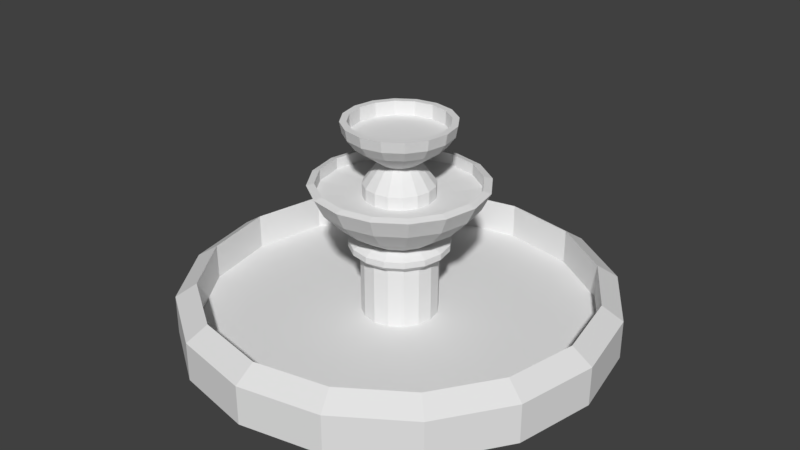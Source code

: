 # Source: TrappedFountain.blend  (saved by Blender 2.79.0; exported with 4.5.12 LTS)
import bpy
from mathutils import Matrix  # noqa: F401  (used for matrix-valued properties, if any)

bpy.ops.wm.read_factory_settings(use_empty=True)
scene = bpy.context.scene
scene.name = 'Scene'

# ---- collections
col_collection_1 = bpy.data.collections.new('Collection 1'); scene.collection.children.link(col_collection_1)

# ---- world
world_world = bpy.data.worlds.new('World'); scene.world = world_world
world_world.color = (0.05088, 0.05088, 0.05088)
world_world.use_sun_shadow = False
world_world.sun_shadow_jitter_overblur = 0.0
world_world.cycles.sampling_method = 'MANUAL'

# ---- meshes
me_cylinder_002 = bpy.data.meshes.new('Cylinder.002')
me_cylinder_002.from_pydata([(4.679e-08, 0.6251, -0.9674), (4.679e-08, 0.6251, 0.2828), (0.2392, 0.5775, -0.9674), (0.2392, 0.5775, 0.2828), (0.442, 0.442, -0.9674), (0.442, 0.442, 0.2828), (0.5775, 0.2392, -0.9674), (0.5775, 0.2392, 0.2828), (0.6251, -3.57e-08, -0.9674), (0.6251, -3.57e-08, 0.2828), (0.5775, -0.2392, -0.9674), (0.5775, -0.2392, 0.2828), (0.442, -0.442, -0.9674), (0.442, -0.442, 0.2828), (0.2392, -0.5775, -0.9674), (0.2392, -0.5775, 0.2828), (1.412e-07, -0.6251, -0.9674), (1.412e-07, -0.6251, 0.2828), (-0.2392, -0.5775, -0.9674), (-0.2392, -0.5775, 0.2828), (-0.442, -0.442, -0.9674), (-0.442, -0.442, 0.2828), (-0.5775, -0.2392, -0.9674), (-0.5775, -0.2392, 0.2828), (-0.6251, -9.264e-10, -0.9674), (-0.6251, -9.264e-10, 0.2828), (-0.5775, 0.2392, -0.9674), (-0.5775, 0.2392, 0.2828), (-0.442, 0.442, -0.9674), (-0.442, 0.442, 0.2828), (-0.2392, 0.5775, -0.9674), (-0.2392, 0.5775, 0.2828), (3.626e-08, 0.8088, 0.4258), (0.3095, 0.7473, 0.4258), (0.5719, 0.5719, 0.4258), (0.7473, 0.3095, 0.4258), (0.8088, -4.401e-08, 0.4258), (0.7473, -0.3095, 0.4258), (0.5719, -0.5719, 0.4258), (0.3095, -0.7473, 0.4258), (1.584e-07, -0.8088, 0.4258), (-0.3095, -0.7473, 0.4258), (-0.5719, -0.5719, 0.4258), (-0.7473, -0.3095, 0.4258), (-0.8088, 9.915e-10, 0.4258), (-0.7473, 0.3095, 0.4258), (-0.5719, 0.5719, 0.4258), (-0.3095, 0.7473, 0.4258), (3.887e-08, 0.8088, 0.5256), (0.3095, 0.7473, 0.5256), (0.5719, 0.5719, 0.5256), (0.7473, 0.3095, 0.5256), (0.8088, -4.401e-08, 0.5256), (0.7473, -0.3095, 0.5256), (0.5719, -0.5719, 0.5256), (0.3095, -0.7473, 0.5256), (1.61e-07, -0.8088, 0.5256), (-0.3095, -0.7473, 0.5256), (-0.5719, -0.5719, 0.5256), (-0.7473, -0.3095, 0.5256), (-0.8088, 9.915e-10, 0.5256), (-0.7473, 0.3095, 0.5256), (-0.5719, 0.5719, 0.5256), (-0.3095, 0.7473, 0.5256), (5.498e-08, 0.5996, 0.6262), (0.2295, 0.554, 0.6262), (0.424, 0.424, 0.6262), (0.554, 0.2295, 0.6262), (0.5996, -2.877e-08, 0.6262), (0.554, -0.2295, 0.6262), (0.424, -0.424, 0.6262), (0.2295, -0.554, 0.6262), (1.455e-07, -0.5996, 0.6262), (-0.2295, -0.554, 0.6262), (-0.424, -0.424, 0.6262), (-0.554, -0.2295, 0.6262), (-0.5996, 4.59e-09, 0.6262), (-0.554, 0.2295, 0.6262), (-0.424, 0.424, 0.6262), (-0.2295, 0.554, 0.6262), (-2.036e-09, 0.9916, 0.8951), (0.3795, 0.9161, 0.8951), (0.7011, 0.7011, 0.8951), (0.9161, 0.3795, 0.8951), (0.9916, -5.732e-08, 0.8951), (0.9161, -0.3795, 0.8951), (0.7011, -0.7011, 0.8951), (0.3795, -0.9161, 0.8951), (1.477e-07, -0.9916, 0.8951), (-0.3795, -0.9161, 0.8951), (-0.7011, -0.7011, 0.8951), (-0.9161, -0.3795, 0.8951), (-0.9916, -2.151e-09, 0.8951), (-0.9161, 0.3795, 0.8951), (-0.7011, 0.7011, 0.8951), (-0.3795, 0.9161, 0.8951), (-2.877e-08, 1.282, 1.201), (0.4904, 1.184, 1.201), (0.9062, 0.9062, 1.201), (1.184, 0.4904, 1.201), (1.282, -7.953e-08, 1.201), (1.184, -0.4904, 1.201), (0.9062, -0.9062, 1.201), (0.4904, -1.184, 1.201), (1.647e-07, -1.282, 1.201), (-0.4904, -1.184, 1.201), (-0.9062, -0.9062, 1.201), (-1.184, -0.4904, 1.201), (-1.282, -8.227e-09, 1.201), (-1.184, 0.4904, 1.201), (-0.9062, 0.9062, 1.201), (-0.4904, 1.184, 1.201), (-4.597e-08, 1.427, 1.493), (0.5459, 1.318, 1.493), (1.009, 1.009, 1.493), (1.318, 0.5459, 1.493), (1.427, -8.768e-08, 1.493), (1.318, -0.5459, 1.493), (1.009, -1.009, 1.493), (0.5459, -1.318, 1.493), (1.694e-07, -1.427, 1.493), (-0.5459, -1.318, 1.493), (-1.009, -1.009, 1.493), (-1.318, -0.5459, 1.493), (-1.427, -8.315e-09, 1.493), (-1.318, 0.5459, 1.493), (-1.009, 1.009, 1.493), (-0.5459, 1.318, 1.493), (-4.929e-08, 1.288, 1.528), (0.4968, 1.189, 1.528), (0.918, 0.9078, 1.528), (1.199, 0.4866, 1.528), (1.298, -0.01018, 1.528), (1.199, -0.507, 1.528), (0.918, -0.9282, 1.528), (0.4968, -1.21, 1.528), (1.467e-07, -1.308, 1.528), (-0.4968, -1.21, 1.528), (-0.918, -0.9282, 1.528), (-1.199, -0.507, 1.528), (-1.298, -0.01018, 1.528), (-1.199, 0.4866, 1.528), (-0.918, 0.9078, 1.528), (-0.4968, 1.189, 1.528), (-4.279e-08, 1.288, 1.341), (0.4968, 1.189, 1.341), (0.918, 0.9078, 1.341), (1.199, 0.4866, 1.341), (1.298, -0.01018, 1.341), (1.199, -0.507, 1.341), (0.918, -0.9282, 1.341), (0.4968, -1.21, 1.341), (1.532e-07, -1.308, 1.341), (-0.4968, -1.21, 1.341), (-0.918, -0.9282, 1.341), (-1.199, -0.507, 1.341), (-1.298, -0.01018, 1.341), (-1.199, 0.4866, 1.341), (-0.918, 0.9078, 1.341), (-0.4968, 1.189, 1.341), (3.115e-08, 0.8381, 1.305), (0.3246, 0.7736, 1.305), (0.5998, 0.5897, 1.305), (0.7837, 0.3145, 1.305), (0.8483, -0.01018, 1.305), (0.7837, -0.3348, 1.305), (0.5998, -0.61, 1.305), (0.3246, -0.7939, 1.305), (1.592e-07, -0.8585, 1.305), (-0.3246, -0.7939, 1.305), (-0.5998, -0.61, 1.305), (-0.7837, -0.3348, 1.305), (-0.8483, -0.01018, 1.305), (-0.7837, 0.3145, 1.305), (-0.5998, 0.5897, 1.305), (-0.3246, 0.7736, 1.305), (5.262e-08, 0.5664, 1.294), (0.2207, 0.5225, 1.294), (0.4077, 0.3975, 1.294), (0.5327, 0.2105, 1.294), (0.5766, -0.01018, 1.294), (0.5327, -0.2308, 1.294), (0.4077, -0.4179, 1.294), (0.2207, -0.5429, 1.294), (1.397e-07, -0.5868, 1.294), (-0.2207, -0.5429, 1.294), (-0.4077, -0.4179, 1.294), (-0.5327, -0.2308, 1.294), (-0.5766, -0.01018, 1.294), (-0.5327, 0.2105, 1.294), (-0.4077, 0.3975, 1.294), (-0.2207, 0.5225, 1.294), (3.105e-08, 0.5664, 1.499), (0.2207, 0.5225, 1.499), (0.4077, 0.3975, 1.499), (0.5327, 0.2105, 1.499), (0.5766, -0.01018, 1.499), (0.5327, -0.2308, 1.499), (0.4077, -0.4179, 1.499), (0.2207, -0.5429, 1.499), (1.181e-07, -0.5868, 1.499), (-0.2207, -0.5429, 1.499), (-0.4077, -0.4179, 1.499), (-0.5327, -0.2308, 1.499), (-0.5766, -0.01018, 1.499), (-0.5327, 0.2105, 1.499), (-0.4077, 0.3975, 1.499), (-0.2207, 0.5225, 1.499), (9.687e-08, 0.4383, 1.673), (0.1716, 0.4041, 1.673), (0.3171, 0.3069, 1.673), (0.4143, 0.1614, 1.673), (0.4484, -0.01018, 1.673), (0.4143, -0.1818, 1.673), (0.3171, -0.3273, 1.673), (0.1716, -0.4245, 1.673), (1.646e-07, -0.4586, 1.673), (-0.1716, -0.4245, 1.673), (-0.3171, -0.3273, 1.673), (-0.4143, -0.1818, 1.673), (-0.4484, -0.01018, 1.673), (-0.4143, 0.1614, 1.673), (-0.3171, 0.3069, 1.673), (-0.1716, 0.4041, 1.673), (1.477e-07, 0.2952, 1.845), (0.1169, 0.2719, 1.845), (0.2159, 0.2057, 1.845), (0.2821, 0.1067, 1.845), (0.3054, -0.01018, 1.845), (0.2821, -0.127, 1.845), (0.2159, -0.2261, 1.845), (0.1169, -0.2923, 1.845), (1.938e-07, -0.3155, 1.845), (-0.1169, -0.2923, 1.845), (-0.2159, -0.2261, 1.845), (-0.2821, -0.127, 1.845), (-0.3054, -0.01018, 1.845), (-0.2821, 0.1067, 1.845), (-0.2159, 0.2057, 1.845), (-0.1169, 0.2719, 1.845), (1.614e-07, 0.727, 2.159), (0.2821, 0.6709, 2.159), (0.5213, 0.5111, 2.159), (0.6811, 0.2719, 2.159), (0.7372, -0.01018, 2.159), (0.6811, -0.2923, 2.159), (0.5213, -0.5315, 2.159), (0.2821, -0.6913, 2.159), (2.727e-07, -0.7474, 2.159), (-0.2821, -0.6913, 2.159), (-0.5213, -0.5315, 2.159), (-0.6811, -0.2923, 2.159), (-0.7372, -0.01018, 2.159), (-0.6811, 0.2719, 2.159), (-0.5213, 0.5111, 2.159), (-0.2821, 0.6709, 2.159), (1.563e-07, 0.8531, 2.332), (0.3304, 0.7874, 2.332), (0.6104, 0.6003, 2.332), (0.7976, 0.3202, 2.332), (0.8633, -0.01018, 2.332), (0.7976, -0.3405, 2.332), (0.6104, -0.6206, 2.332), (0.3304, -0.8078, 2.332), (2.867e-07, -0.8735, 2.332), (-0.3304, -0.8078, 2.332), (-0.6104, -0.6206, 2.332), (-0.7976, -0.3405, 2.332), (-0.8633, -0.01018, 2.332), (-0.7976, 0.3202, 2.332), (-0.6104, 0.6003, 2.332), (-0.3304, 0.7874, 2.332), (1.612e-07, 0.8853, 2.512), (0.3427, 0.8171, 2.512), (0.6332, 0.623, 2.512), (0.8273, 0.3325, 2.512), (0.8955, -0.01018, 2.512), (0.8273, -0.3529, 2.512), (0.6332, -0.6434, 2.512), (0.3427, -0.8375, 2.512), (2.965e-07, -0.9057, 2.512), (-0.3427, -0.8375, 2.512), (-0.6332, -0.6434, 2.512), (-0.8273, -0.3529, 2.512), (-0.8955, -0.01018, 2.512), (-0.8273, 0.3325, 2.512), (-0.6332, 0.623, 2.512), (-0.3427, 0.8171, 2.512), (1.722e-07, 0.7775, 2.512), (0.3014, 0.7176, 2.512), (0.557, 0.5468, 2.512), (0.7277, 0.2913, 2.512), (0.7877, -0.01018, 2.512), (0.7277, -0.3116, 2.512), (0.557, -0.5672, 2.512), (0.3014, -0.7379, 2.512), (2.912e-07, -0.7979, 2.512), (-0.3014, -0.7379, 2.512), (-0.557, -0.5672, 2.512), (-0.7277, -0.3116, 2.512), (-0.7877, -0.01018, 2.512), (-0.7277, 0.2913, 2.512), (-0.557, 0.5468, 2.512), (-0.3014, 0.7176, 2.512), (1.547e-07, 0.7775, 2.279), (0.3014, 0.7176, 2.279), (0.557, 0.5468, 2.279), (0.7277, 0.2913, 2.279), (0.7877, -0.01018, 2.279), (0.7277, -0.3116, 2.279), (0.557, -0.5672, 2.279), (0.3014, -0.7379, 2.279), (2.736e-07, -0.7979, 2.279), (-0.3014, -0.7379, 2.279), (-0.557, -0.5672, 2.279), (-0.7277, -0.3116, 2.279), (-0.7877, -0.01018, 2.279), (-0.7277, 0.2913, 2.279), (-0.557, 0.5468, 2.279), (-0.3014, 0.7176, 2.279), (1.607e-07, 0.6251, 2.279), (0.2431, 0.5767, 2.279), (0.4492, 0.439, 2.279), (0.5869, 0.2329, 2.279), (0.6353, -0.01018, 2.279), (0.5869, -0.2533, 2.279), (0.4492, -0.4594, 2.279), (0.2431, -0.5971, 2.279), (2.567e-07, -0.6454, 2.279), (-0.2431, -0.5971, 2.279), (-0.4492, -0.4594, 2.279), (-0.5869, -0.2533, 2.279), (-0.6353, -0.01018, 2.279), (-0.5869, 0.2329, 2.279), (-0.4492, 0.439, 2.279), (-0.2431, 0.5767, 2.279), (1.851e-07, 0.4578, 2.279), (0.1791, 0.4222, 2.279), (0.3309, 0.3208, 2.279), (0.4324, 0.1689, 2.279), (0.468, -0.01018, 2.279), (0.4324, -0.1893, 2.279), (0.3309, -0.3411, 2.279), (0.1791, -0.4426, 2.279), (2.557e-07, -0.4782, 2.279), (-0.1791, -0.4426, 2.279), (-0.3309, -0.3411, 2.279), (-0.4324, -0.1893, 2.279), (-0.468, -0.01018, 2.279), (-0.4324, 0.1689, 2.279), (-0.3309, 0.3208, 2.279), (-0.1791, 0.4222, 2.279), (6.164e-07, 0.285, 2.279), (0.113, 0.2625, 2.279), (0.2087, 0.1985, 2.279), (0.2727, 0.1028, 2.279), (0.2952, -0.01018, 2.279), (0.2727, -0.1231, 2.279), (0.2087, -0.2189, 2.279), (0.113, -0.2829, 2.279), (6.609e-07, -0.3053, 2.279), (-0.113, -0.2829, 2.279), (-0.2087, -0.2189, 2.279), (-0.2727, -0.1231, 2.279), (-0.2952, -0.01018, 2.279), (-0.2727, 0.1028, 2.279), (-0.2087, 0.1985, 2.279), (-0.113, 0.2625, 2.279), (5.91e-07, 0.2221, 2.278), (0.08887, 0.2044, 2.278), (0.1642, 0.154, 2.278), (0.2146, 0.07869, 2.278), (0.2322, -0.01018, 2.278), (0.2146, -0.09905, 2.278), (0.1642, -0.1744, 2.278), (0.08887, -0.2247, 2.278), (6.261e-07, -0.2424, 2.278), (-0.08887, -0.2247, 2.278), (-0.1642, -0.1744, 2.278), (-0.2146, -0.09905, 2.278), (-0.2322, -0.01018, 2.278), (-0.2146, 0.07869, 2.278), (-0.1642, 0.154, 2.278), (-0.08887, 0.2044, 2.278), (-2.889e-07, 3.541, -0.9975), (-2.889e-07, 3.541, -0.3463), (1.355, 3.271, -0.9975), (1.355, 3.271, -0.3463), (2.504, 2.504, -0.9975), (2.504, 2.504, -0.3463), (3.271, 1.355, -0.9975), (3.271, 1.355, -0.3463), (3.541, -1.03e-07, -0.9975), (3.541, -1.03e-07, -0.3463), (3.271, -1.355, -0.9975), (3.271, -1.355, -0.3463), (2.504, -2.504, -0.9975), (2.504, -2.504, -0.3463), (1.355, -3.271, -0.9975), (1.355, -3.271, -0.3463), (2.457e-07, -3.541, -0.9975), (2.457e-07, -3.541, -0.3463), (-1.355, -3.271, -0.9975), (-1.355, -3.271, -0.3463), (-2.504, -2.504, -0.9975), (-2.504, -2.504, -0.3463), (-3.271, -1.355, -0.9975), (-3.271, -1.355, -0.3463), (-3.541, 9.397e-08, -0.9975), (-3.541, 9.397e-08, -0.3463), (-3.271, 1.355, -0.9975), (-3.271, 1.355, -0.3463), (-2.504, 2.504, -0.9975), (-2.504, 2.504, -0.3463), (-1.355, 3.271, -0.9975), (-1.355, 3.271, -0.3463), (-2.4e-07, 3.193, -0.1212), (1.222, 2.95, -0.1212), (2.258, 2.258, -0.1212), (2.95, 1.222, -0.1212), (3.193, -9.111e-08, -0.1212), (2.95, -1.222, -0.1212), (2.258, -2.258, -0.1212), (1.222, -2.95, -0.1212), (2.421e-07, -3.193, -0.1212), (-1.222, -2.95, -0.1212), (-2.258, -2.258, -0.1212), (-2.95, -1.222, -0.1212), (-3.193, 8.653e-08, -0.1212), (-2.95, 1.222, -0.1212), (-2.258, 2.258, -0.1212), (-1.222, 2.95, -0.1212), (-2.553e-07, 3.193, -0.7115), (1.222, 2.95, -0.7115), (2.258, 2.258, -0.7115), (2.95, 1.222, -0.7115), (3.193, -9.111e-08, -0.7115), (2.95, -1.222, -0.7115), (2.258, -2.258, -0.7115), (1.222, -2.95, -0.7115), (2.268e-07, -3.193, -0.7115), (-1.222, -2.95, -0.7115), (-2.258, -2.258, -0.7115), (-2.95, -1.222, -0.7115), (-3.193, 8.653e-08, -0.7115), (-2.95, 1.222, -0.7115), (-2.258, 2.258, -0.7115), (-1.222, 2.95, -0.7115)], [], [(0, 1, 3, 2), (2, 3, 5, 4), (4, 5, 7, 6), (6, 7, 9, 8), (8, 9, 11, 10), (10, 11, 13, 12), (12, 13, 15, 14), (14, 15, 17, 16), (16, 17, 19, 18), (18, 19, 21, 20), (20, 21, 23, 22), (22, 23, 25, 24), (24, 25, 27, 26), (26, 27, 29, 28), (19, 17, 40, 41), (28, 29, 31, 30), (30, 31, 1, 0), (0, 2, 4, 6, 8, 10, 12, 14, 16, 18, 20, 22, 24, 26, 28, 30), (32, 47, 63, 48), (29, 27, 45, 46), (5, 3, 33, 34), (15, 13, 38, 39), (25, 23, 43, 44), (11, 9, 36, 37), (21, 19, 41, 42), (31, 29, 46, 47), (7, 5, 34, 35), (17, 15, 39, 40), (3, 1, 32, 33), (27, 25, 44, 45), (13, 11, 37, 38), (23, 21, 42, 43), (1, 31, 47, 32), (9, 7, 35, 36), (62, 61, 77, 78), (41, 40, 56, 57), (34, 33, 49, 50), (42, 41, 57, 58), (35, 34, 50, 51), (43, 42, 58, 59), (36, 35, 51, 52), (44, 43, 59, 60), (37, 36, 52, 53), (45, 44, 60, 61), (38, 37, 53, 54), (46, 45, 61, 62), (39, 38, 54, 55), (47, 46, 62, 63), (40, 39, 55, 56), (33, 32, 48, 49), (68, 67, 83, 84), (55, 54, 70, 71), (63, 62, 78, 79), (56, 55, 71, 72), (49, 48, 64, 65), (48, 63, 79, 64), (57, 56, 72, 73), (50, 49, 65, 66), (58, 57, 73, 74), (51, 50, 66, 67), (59, 58, 74, 75), (52, 51, 67, 68), (60, 59, 75, 76), (53, 52, 68, 69), (61, 60, 76, 77), (54, 53, 69, 70), (89, 88, 104, 105), (76, 75, 91, 92), (69, 68, 84, 85), (77, 76, 92, 93), (70, 69, 85, 86), (78, 77, 93, 94), (71, 70, 86, 87), (79, 78, 94, 95), (72, 71, 87, 88), (65, 64, 80, 81), (64, 79, 95, 80), (73, 72, 88, 89), (66, 65, 81, 82), (74, 73, 89, 90), (67, 66, 82, 83), (75, 74, 90, 91), (110, 109, 125, 126), (82, 81, 97, 98), (90, 89, 105, 106), (83, 82, 98, 99), (91, 90, 106, 107), (84, 83, 99, 100), (92, 91, 107, 108), (85, 84, 100, 101), (93, 92, 108, 109), (86, 85, 101, 102), (94, 93, 109, 110), (87, 86, 102, 103), (95, 94, 110, 111), (88, 87, 103, 104), (81, 80, 96, 97), (80, 95, 111, 96), (116, 115, 131, 132), (103, 102, 118, 119), (111, 110, 126, 127), (104, 103, 119, 120), (97, 96, 112, 113), (96, 111, 127, 112), (105, 104, 120, 121), (98, 97, 113, 114), (106, 105, 121, 122), (99, 98, 114, 115), (107, 106, 122, 123), (100, 99, 115, 116), (108, 107, 123, 124), (101, 100, 116, 117), (109, 108, 124, 125), (102, 101, 117, 118), (137, 136, 152, 153), (124, 123, 139, 140), (117, 116, 132, 133), (125, 124, 140, 141), (118, 117, 133, 134), (126, 125, 141, 142), (119, 118, 134, 135), (127, 126, 142, 143), (120, 119, 135, 136), (113, 112, 128, 129), (112, 127, 143, 128), (121, 120, 136, 137), (114, 113, 129, 130), (122, 121, 137, 138), (115, 114, 130, 131), (123, 122, 138, 139), (158, 157, 173, 174), (130, 129, 145, 146), (138, 137, 153, 154), (131, 130, 146, 147), (139, 138, 154, 155), (132, 131, 147, 148), (140, 139, 155, 156), (133, 132, 148, 149), (141, 140, 156, 157), (134, 133, 149, 150), (142, 141, 157, 158), (135, 134, 150, 151), (143, 142, 158, 159), (136, 135, 151, 152), (129, 128, 144, 145), (128, 143, 159, 144), (172, 171, 187, 188), (151, 150, 166, 167), (159, 158, 174, 175), (152, 151, 167, 168), (145, 144, 160, 161), (144, 159, 175, 160), (153, 152, 168, 169), (146, 145, 161, 162), (154, 153, 169, 170), (147, 146, 162, 163), (155, 154, 170, 171), (148, 147, 163, 164), (156, 155, 171, 172), (149, 148, 164, 165), (157, 156, 172, 173), (150, 149, 165, 166), (178, 177, 193, 194), (165, 164, 180, 181), (173, 172, 188, 189), (166, 165, 181, 182), (174, 173, 189, 190), (167, 166, 182, 183), (175, 174, 190, 191), (168, 167, 183, 184), (161, 160, 176, 177), (160, 175, 191, 176), (169, 168, 184, 185), (162, 161, 177, 178), (170, 169, 185, 186), (163, 162, 178, 179), (171, 170, 186, 187), (164, 163, 179, 180), (199, 198, 214, 215), (186, 185, 201, 202), (179, 178, 194, 195), (187, 186, 202, 203), (180, 179, 195, 196), (188, 187, 203, 204), (181, 180, 196, 197), (189, 188, 204, 205), (182, 181, 197, 198), (190, 189, 205, 206), (183, 182, 198, 199), (191, 190, 206, 207), (184, 183, 199, 200), (177, 176, 192, 193), (176, 191, 207, 192), (185, 184, 200, 201), (220, 219, 235, 236), (207, 206, 222, 223), (200, 199, 215, 216), (193, 192, 208, 209), (192, 207, 223, 208), (201, 200, 216, 217), (194, 193, 209, 210), (202, 201, 217, 218), (195, 194, 210, 211), (203, 202, 218, 219), (196, 195, 211, 212), (204, 203, 219, 220), (197, 196, 212, 213), (205, 204, 220, 221), (198, 197, 213, 214), (206, 205, 221, 222), (226, 225, 241, 242), (213, 212, 228, 229), (221, 220, 236, 237), (214, 213, 229, 230), (222, 221, 237, 238), (215, 214, 230, 231), (223, 222, 238, 239), (216, 215, 231, 232), (209, 208, 224, 225), (208, 223, 239, 224), (217, 216, 232, 233), (210, 209, 225, 226), (218, 217, 233, 234), (211, 210, 226, 227), (219, 218, 234, 235), (212, 211, 227, 228), (247, 246, 262, 263), (234, 233, 249, 250), (227, 226, 242, 243), (235, 234, 250, 251), (228, 227, 243, 244), (236, 235, 251, 252), (229, 228, 244, 245), (237, 236, 252, 253), (230, 229, 245, 246), (238, 237, 253, 254), (231, 230, 246, 247), (239, 238, 254, 255), (232, 231, 247, 248), (225, 224, 240, 241), (224, 239, 255, 240), (233, 232, 248, 249), (268, 267, 283, 284), (255, 254, 270, 271), (248, 247, 263, 264), (241, 240, 256, 257), (240, 255, 271, 256), (249, 248, 264, 265), (242, 241, 257, 258), (250, 249, 265, 266), (243, 242, 258, 259), (251, 250, 266, 267), (244, 243, 259, 260), (252, 251, 267, 268), (245, 244, 260, 261), (253, 252, 268, 269), (246, 245, 261, 262), (254, 253, 269, 270), (282, 281, 297, 298), (261, 260, 276, 277), (269, 268, 284, 285), (262, 261, 277, 278), (270, 269, 285, 286), (263, 262, 278, 279), (271, 270, 286, 287), (264, 263, 279, 280), (257, 256, 272, 273), (256, 271, 287, 272), (265, 264, 280, 281), (258, 257, 273, 274), (266, 265, 281, 282), (259, 258, 274, 275), (267, 266, 282, 283), (260, 259, 275, 276), (303, 302, 318, 319), (275, 274, 290, 291), (283, 282, 298, 299), (276, 275, 291, 292), (284, 283, 299, 300), (277, 276, 292, 293), (285, 284, 300, 301), (278, 277, 293, 294), (286, 285, 301, 302), (279, 278, 294, 295), (287, 286, 302, 303), (280, 279, 295, 296), (273, 272, 288, 289), (272, 287, 303, 288), (281, 280, 296, 297), (274, 273, 289, 290), (309, 308, 324, 325), (296, 295, 311, 312), (289, 288, 304, 305), (288, 303, 319, 304), (297, 296, 312, 313), (290, 289, 305, 306), (298, 297, 313, 314), (291, 290, 306, 307), (299, 298, 314, 315), (292, 291, 307, 308), (300, 299, 315, 316), (293, 292, 308, 309), (301, 300, 316, 317), (294, 293, 309, 310), (302, 301, 317, 318), (295, 294, 310, 311), (330, 329, 345, 346), (317, 316, 332, 333), (310, 309, 325, 326), (318, 317, 333, 334), (311, 310, 326, 327), (319, 318, 334, 335), (312, 311, 327, 328), (305, 304, 320, 321), (304, 319, 335, 320), (313, 312, 328, 329), (306, 305, 321, 322), (314, 313, 329, 330), (307, 306, 322, 323), (315, 314, 330, 331), (308, 307, 323, 324), (316, 315, 331, 332), (351, 350, 366, 367), (323, 322, 338, 339), (331, 330, 346, 347), (324, 323, 339, 340), (332, 331, 347, 348), (325, 324, 340, 341), (333, 332, 348, 349), (326, 325, 341, 342), (334, 333, 349, 350), (327, 326, 342, 343), (335, 334, 350, 351), (328, 327, 343, 344), (321, 320, 336, 337), (320, 335, 351, 336), (329, 328, 344, 345), (322, 321, 337, 338), (357, 356, 372, 373), (344, 343, 359, 360), (337, 336, 352, 353), (336, 351, 367, 352), (345, 344, 360, 361), (338, 337, 353, 354), (346, 345, 361, 362), (339, 338, 354, 355), (347, 346, 362, 363), (340, 339, 355, 356), (348, 347, 363, 364), (341, 340, 356, 357), (349, 348, 364, 365), (342, 341, 357, 358), (350, 349, 365, 366), (343, 342, 358, 359), (365, 364, 380, 381), (358, 357, 373, 374), (366, 365, 381, 382), (359, 358, 374, 375), (367, 366, 382, 383), (360, 359, 375, 376), (353, 352, 368, 369), (352, 367, 383, 368), (361, 360, 376, 377), (354, 353, 369, 370), (362, 361, 377, 378), (355, 354, 370, 371), (363, 362, 378, 379), (356, 355, 371, 372), (364, 363, 379, 380), (382, 381, 380, 379, 378, 377, 376, 375, 374, 373, 372, 371, 370, 369, 368, 383), (384, 385, 387, 386), (386, 387, 389, 388), (388, 389, 391, 390), (390, 391, 393, 392), (392, 393, 395, 394), (394, 395, 397, 396), (396, 397, 399, 398), (398, 399, 401, 400), (400, 401, 403, 402), (402, 403, 405, 404), (404, 405, 407, 406), (406, 407, 409, 408), (408, 409, 411, 410), (410, 411, 413, 412), (405, 403, 425, 426), (412, 413, 415, 414), (414, 415, 385, 384), (384, 386, 388, 390, 392, 394, 396, 398, 400, 402, 404, 406, 408, 410, 412, 414), (428, 427, 443, 444), (415, 413, 430, 431), (391, 389, 418, 419), (401, 399, 423, 424), (387, 385, 416, 417), (411, 409, 428, 429), (397, 395, 421, 422), (407, 405, 426, 427), (385, 415, 431, 416), (393, 391, 419, 420), (403, 401, 424, 425), (413, 411, 429, 430), (389, 387, 417, 418), (399, 397, 422, 423), (409, 407, 427, 428), (395, 393, 420, 421), (433, 432, 447, 446, 445, 444, 443, 442, 441, 440, 439, 438, 437, 436, 435, 434), (421, 420, 436, 437), (429, 428, 444, 445), (422, 421, 437, 438), (430, 429, 445, 446), (423, 422, 438, 439), (431, 430, 446, 447), (424, 423, 439, 440), (417, 416, 432, 433), (416, 431, 447, 432), (425, 424, 440, 441), (418, 417, 433, 434), (426, 425, 441, 442), (419, 418, 434, 435), (427, 426, 442, 443), (420, 419, 435, 436)])
me_cylinder_002.use_remesh_preserve_volume = False
me_cylinder_002.use_remesh_preserve_attributes = False
me_cylinder_002.use_mirror_vertex_groups = False
me_cylinder_002.update()

# ---- objects
ob_cylinder_001 = bpy.data.objects.new('Cylinder.001', me_cylinder_002)

# ---- transforms, parenting, visibility, modifiers, constraints
ob_cylinder_001.location = (0.0, 0.0, 0.8203)
ob_cylinder_001.scale = (0.8158, 0.8158, 0.8158)
ob_cylinder_001.lineart.crease_threshold = 0.0

# ---- collection membership
col_collection_1.objects.link(ob_cylinder_001)

# ---- scene / render settings (as saved in the file)
scene.frame_start = 1; scene.frame_end = 250; scene.frame_set(1)
scene.render.engine = 'BLENDER_EEVEE_NEXT'
scene.render.resolution_percentage = 50
scene.render.dither_intensity = 0.0
scene.cycles.use_denoising = False
scene.cycles.samples = 128
scene.cycles.sampling_pattern = 'TABULATED_SOBOL'
scene.cycles.use_adaptive_sampling = False
scene.cycles.use_light_tree = False
scene.cycles.blur_glossy = 0.0
scene.cycles.sample_clamp_indirect = 0.0
scene.view_settings.view_transform = 'Standard'
bpy.context.view_layer.update()

# ---- added for rendering (the .blend has no active camera and no usable light): camera, sun
cam_auto = bpy.data.cameras.new('AutoCamera')
cam_auto.lens = 50.0
cam_auto.sensor_width = 36.0
cam_auto.clip_end = 1000.0
ob_auto_camera = bpy.data.objects.new('AutoCamera', cam_auto)
scene.collection.objects.link(ob_auto_camera)
ob_auto_camera.location = (8.01027, -9.61233, 7.84641)
ob_auto_camera.rotation_euler = (1.09748, -7.21219e-08, 0.694738)
scene.camera = ob_auto_camera
light_auto_sun = bpy.data.lights.new('AutoSun', 'SUN')
light_auto_sun.energy = 3.0
light_auto_sun.angle = 0.0523599
ob_auto_sun = bpy.data.objects.new('AutoSun', light_auto_sun)
scene.collection.objects.link(ob_auto_sun)
ob_auto_sun.rotation_euler = (0.872665, 0.174533, 0.523599)
bpy.context.view_layer.update()
